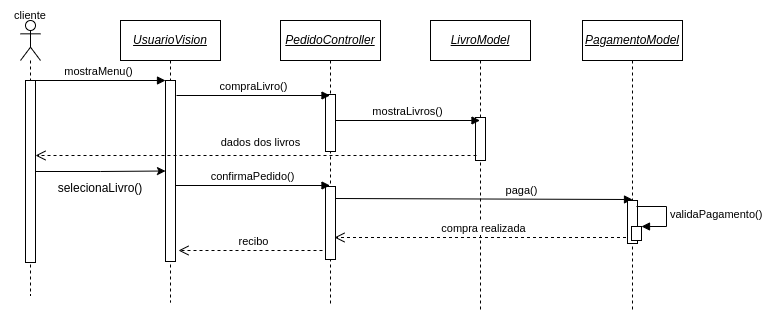

The diagram above was exported from draw.io. Its source (the exported page's mxGraphModel, read from the mxfile embedded in the PNG):
<mxGraphModel dx="1108" dy="566" grid="0" gridSize="10" guides="1" tooltips="1" connect="1" arrows="1" fold="1" page="1" pageScale="1" pageWidth="827" pageHeight="1169" math="0" shadow="0">
  <root>
    <mxCell id="0" />
    <mxCell id="1" parent="0" />
    <mxCell id="5cLuwfIDXNZ3401FcNyJ-2" value="&lt;i&gt;&lt;u&gt;UsuarioVision&lt;/u&gt;&lt;/i&gt;" style="shape=umlLifeline;perimeter=lifelinePerimeter;whiteSpace=wrap;html=1;container=1;collapsible=0;recursiveResize=0;outlineConnect=0;" parent="1" vertex="1">
      <mxGeometry x="170" y="80" width="100" height="282" as="geometry" />
    </mxCell>
    <mxCell id="5cLuwfIDXNZ3401FcNyJ-6" value="" style="html=1;points=[];perimeter=orthogonalPerimeter;" parent="5cLuwfIDXNZ3401FcNyJ-2" vertex="1">
      <mxGeometry x="45" y="60" width="10" height="181" as="geometry" />
    </mxCell>
    <mxCell id="5cLuwfIDXNZ3401FcNyJ-1" value="" style="shape=umlLifeline;participant=umlActor;perimeter=lifelinePerimeter;whiteSpace=wrap;html=1;container=1;collapsible=0;recursiveResize=0;verticalAlign=top;spacingTop=36;outlineConnect=0;" parent="1" vertex="1">
      <mxGeometry x="70" y="80" width="20" height="275" as="geometry" />
    </mxCell>
    <mxCell id="5cLuwfIDXNZ3401FcNyJ-5" value="" style="html=1;points=[];perimeter=orthogonalPerimeter;" parent="5cLuwfIDXNZ3401FcNyJ-1" vertex="1">
      <mxGeometry x="5" y="60" width="10" height="182" as="geometry" />
    </mxCell>
    <mxCell id="5cLuwfIDXNZ3401FcNyJ-3" value="&lt;i&gt;&lt;u&gt;PedidoController&lt;/u&gt;&lt;/i&gt;" style="shape=umlLifeline;perimeter=lifelinePerimeter;whiteSpace=wrap;html=1;container=1;collapsible=0;recursiveResize=0;outlineConnect=0;" parent="1" vertex="1">
      <mxGeometry x="330" y="80" width="100" height="284" as="geometry" />
    </mxCell>
    <mxCell id="2alqwL96W0pceJmBGvQx-15" value="recibo" style="html=1;verticalAlign=bottom;endArrow=open;dashed=1;endSize=8;rounded=0;" parent="5cLuwfIDXNZ3401FcNyJ-3" edge="1">
      <mxGeometry relative="1" as="geometry">
        <mxPoint x="48" y="230" as="sourcePoint" />
        <mxPoint x="-102" y="230" as="targetPoint" />
      </mxGeometry>
    </mxCell>
    <mxCell id="5cLuwfIDXNZ3401FcNyJ-13" value="" style="html=1;points=[];perimeter=orthogonalPerimeter;" parent="5cLuwfIDXNZ3401FcNyJ-3" vertex="1">
      <mxGeometry x="45" y="74" width="10" height="57" as="geometry" />
    </mxCell>
    <mxCell id="5cLuwfIDXNZ3401FcNyJ-11" value="" style="html=1;points=[];perimeter=orthogonalPerimeter;" parent="5cLuwfIDXNZ3401FcNyJ-3" vertex="1">
      <mxGeometry x="45" y="166" width="10" height="73" as="geometry" />
    </mxCell>
    <mxCell id="2alqwL96W0pceJmBGvQx-8" value="paga()" style="html=1;verticalAlign=bottom;endArrow=block;rounded=0;entryX=0.5;entryY=-0.023;entryDx=0;entryDy=0;entryPerimeter=0;" parent="5cLuwfIDXNZ3401FcNyJ-3" target="WnumWGm_52LTKsJxrk58-7" edge="1">
      <mxGeometry x="0.2525" width="80" relative="1" as="geometry">
        <mxPoint x="55" y="178" as="sourcePoint" />
        <mxPoint x="135" y="178" as="targetPoint" />
        <mxPoint as="offset" />
      </mxGeometry>
    </mxCell>
    <mxCell id="5cLuwfIDXNZ3401FcNyJ-4" value="&lt;i&gt;&lt;u&gt;LivroModel&lt;/u&gt;&lt;/i&gt;" style="shape=umlLifeline;perimeter=lifelinePerimeter;whiteSpace=wrap;html=1;container=1;collapsible=0;recursiveResize=0;outlineConnect=0;" parent="1" vertex="1">
      <mxGeometry x="480" y="80" width="100" height="290" as="geometry" />
    </mxCell>
    <mxCell id="2alqwL96W0pceJmBGvQx-2" value="" style="html=1;points=[];perimeter=orthogonalPerimeter;" parent="5cLuwfIDXNZ3401FcNyJ-4" vertex="1">
      <mxGeometry x="45" y="97" width="10" height="43" as="geometry" />
    </mxCell>
    <mxCell id="5cLuwfIDXNZ3401FcNyJ-7" value="mostraMenu()" style="html=1;verticalAlign=bottom;endArrow=block;rounded=0;" parent="1" edge="1">
      <mxGeometry x="0.0074" width="80" relative="1" as="geometry">
        <mxPoint x="80" y="140" as="sourcePoint" />
        <mxPoint x="215" y="140" as="targetPoint" />
        <mxPoint as="offset" />
      </mxGeometry>
    </mxCell>
    <mxCell id="5cLuwfIDXNZ3401FcNyJ-30" value="cliente" style="text;html=1;strokeColor=none;fillColor=none;align=center;verticalAlign=middle;whiteSpace=wrap;rounded=0;fontSize=11;" parent="1" vertex="1">
      <mxGeometry x="50" y="60" width="60" height="30" as="geometry" />
    </mxCell>
    <mxCell id="2alqwL96W0pceJmBGvQx-1" value="compraLivro()" style="html=1;verticalAlign=bottom;endArrow=block;rounded=0;" parent="1" target="5cLuwfIDXNZ3401FcNyJ-3" edge="1">
      <mxGeometry width="80" relative="1" as="geometry">
        <mxPoint x="226" y="155" as="sourcePoint" />
        <mxPoint x="309" y="155" as="targetPoint" />
      </mxGeometry>
    </mxCell>
    <mxCell id="2alqwL96W0pceJmBGvQx-4" value="mostraLivros()" style="html=1;verticalAlign=bottom;endArrow=block;rounded=0;" parent="1" target="5cLuwfIDXNZ3401FcNyJ-4" edge="1">
      <mxGeometry width="80" relative="1" as="geometry">
        <mxPoint x="385" y="180" as="sourcePoint" />
        <mxPoint x="465" y="180" as="targetPoint" />
      </mxGeometry>
    </mxCell>
    <mxCell id="2alqwL96W0pceJmBGvQx-5" value="dados dos livros" style="html=1;verticalAlign=bottom;endArrow=open;dashed=1;endSize=8;rounded=0;" parent="1" edge="1" target="5cLuwfIDXNZ3401FcNyJ-5">
      <mxGeometry x="-0.0204" y="-4" relative="1" as="geometry">
        <mxPoint x="526" y="215" as="sourcePoint" />
        <mxPoint x="224" y="215" as="targetPoint" />
        <mxPoint as="offset" />
      </mxGeometry>
    </mxCell>
    <mxCell id="2alqwL96W0pceJmBGvQx-6" value="confirmaPedido()" style="html=1;verticalAlign=bottom;endArrow=block;rounded=0;" parent="1" target="5cLuwfIDXNZ3401FcNyJ-3" edge="1">
      <mxGeometry width="80" relative="1" as="geometry">
        <mxPoint x="225" y="245" as="sourcePoint" />
        <mxPoint x="305" y="245" as="targetPoint" />
      </mxGeometry>
    </mxCell>
    <mxCell id="2alqwL96W0pceJmBGvQx-14" value="compra realizada" style="html=1;verticalAlign=bottom;endArrow=open;dashed=1;endSize=8;rounded=0;" parent="1" edge="1" source="WnumWGm_52LTKsJxrk58-5">
      <mxGeometry relative="1" as="geometry">
        <mxPoint x="524" y="297" as="sourcePoint" />
        <mxPoint x="384" y="297" as="targetPoint" />
      </mxGeometry>
    </mxCell>
    <mxCell id="WnumWGm_52LTKsJxrk58-2" style="edgeStyle=orthogonalEdgeStyle;rounded=0;orthogonalLoop=1;jettySize=auto;html=1;" edge="1" parent="1" source="5cLuwfIDXNZ3401FcNyJ-5" target="5cLuwfIDXNZ3401FcNyJ-6">
      <mxGeometry relative="1" as="geometry" />
    </mxCell>
    <mxCell id="WnumWGm_52LTKsJxrk58-4" value="selecionaLivro()" style="text;html=1;strokeColor=none;fillColor=none;align=center;verticalAlign=middle;whiteSpace=wrap;rounded=0;" vertex="1" parent="1">
      <mxGeometry x="102" y="232" width="96" height="32" as="geometry" />
    </mxCell>
    <mxCell id="WnumWGm_52LTKsJxrk58-5" value="&lt;i&gt;&lt;u&gt;PagamentoModel&lt;/u&gt;&lt;/i&gt;" style="shape=umlLifeline;perimeter=lifelinePerimeter;whiteSpace=wrap;html=1;container=1;collapsible=0;recursiveResize=0;outlineConnect=0;" vertex="1" parent="1">
      <mxGeometry x="632" y="80" width="100" height="290" as="geometry" />
    </mxCell>
    <mxCell id="WnumWGm_52LTKsJxrk58-7" value="" style="html=1;points=[];perimeter=orthogonalPerimeter;" vertex="1" parent="WnumWGm_52LTKsJxrk58-5">
      <mxGeometry x="45" y="180" width="10" height="43" as="geometry" />
    </mxCell>
    <mxCell id="WnumWGm_52LTKsJxrk58-8" value="" style="html=1;points=[];perimeter=orthogonalPerimeter;" vertex="1" parent="WnumWGm_52LTKsJxrk58-5">
      <mxGeometry x="49" y="206" width="10" height="14" as="geometry" />
    </mxCell>
    <mxCell id="WnumWGm_52LTKsJxrk58-9" value="validaPagamento()" style="edgeStyle=orthogonalEdgeStyle;html=1;align=left;spacingLeft=2;endArrow=block;rounded=0;entryX=1;entryY=0;" edge="1" parent="WnumWGm_52LTKsJxrk58-5" target="WnumWGm_52LTKsJxrk58-8">
      <mxGeometry relative="1" as="geometry">
        <mxPoint x="54" y="186" as="sourcePoint" />
        <Array as="points">
          <mxPoint x="84" y="186" />
        </Array>
      </mxGeometry>
    </mxCell>
  </root>
</mxGraphModel>